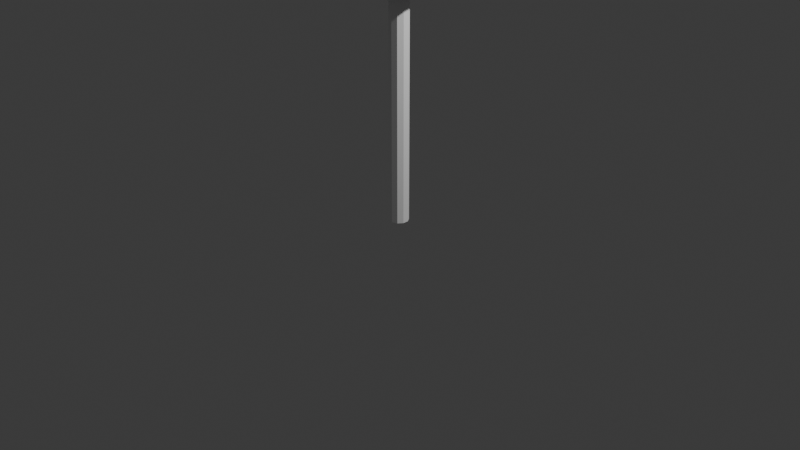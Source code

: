 # Source: FlowerNoPetels.blend  (saved by Blender 4.2.66; exported with 4.5.12 LTS)
import bpy
from mathutils import Matrix  # noqa: F401  (used for matrix-valued properties, if any)

bpy.ops.wm.read_factory_settings(use_empty=True)
scene = bpy.context.scene
scene.name = 'Scene'

# ---- collections
col_collection = bpy.data.collections.new('Collection'); scene.collection.children.link(col_collection)

# ---- materials (node trees are filled in below, after node groups)
mat_bulb = bpy.data.materials.new('Bulb')
mat_stem = bpy.data.materials.new('Stem')

# ---- material node trees
mat_bulb.use_nodes = True; mat_bulb.node_tree.nodes.clear()
_N = mat_bulb.node_tree.nodes; _L = mat_bulb.node_tree.links
n0 = _N.new('ShaderNodeBsdfPrincipled'); n0.name = 'Principled BSDF'; n0.location = (10, 300)
n0.inputs[0].default_value = (0.0, 0.0, 0.0, 1.0)
n0.inputs[2].default_value = 1.0
n1 = _N.new('ShaderNodeOutputMaterial'); n1.name = 'Material Output'; n1.location = (300, 300)
_L.new(n0.outputs[0], n1.inputs[0])
n1.is_active_output = True
mat_stem.use_nodes = True; mat_stem.node_tree.nodes.clear()
_N = mat_stem.node_tree.nodes; _L = mat_stem.node_tree.links
n0 = _N.new('ShaderNodeBsdfPrincipled'); n0.name = 'Principled BSDF'; n0.location = (10, 300)
n0.inputs[0].default_value = (1.0, 1.0, 1.0, 1.0)
n0.inputs[2].default_value = 1.0
n0.inputs[3].default_value = 1.0
n1 = _N.new('ShaderNodeOutputMaterial'); n1.name = 'Material Output'; n1.location = (300, 300)
_L.new(n0.outputs[0], n1.inputs[0])
n1.is_active_output = True

# ---- world
world_world = bpy.data.worlds.new('World'); scene.world = world_world
world_world.use_nodes = True; world_world.node_tree.nodes.clear()
_N = world_world.node_tree.nodes; _L = world_world.node_tree.links
n0 = _N.new('ShaderNodeOutputWorld'); n0.name = 'World Output'; n0.location = (300, 300)
n1 = _N.new('ShaderNodeBackground'); n1.name = 'Background'; n1.location = (10, 300)
n1.inputs[0].default_value = (0.05088, 0.05088, 0.05088, 1.0)
_L.new(n1.outputs[0], n0.inputs[0])
n0.is_active_output = True
world_world.color = (0.05088, 0.05088, 0.05088)
world_world.sun_shadow_jitter_overblur = 0.0

# ---- cameras
cam_camera = bpy.data.cameras.new('Camera')
cam_camera.clip_end = 100.0
cam_camera.ortho_scale = 7.314

# ---- lights
light_light = bpy.data.lights.new('Light', 'POINT')
light_light.energy = 1000.0
light_light.shadow_soft_size = 0.1

# ---- meshes
me_plane = bpy.data.meshes.new('Plane')
me_plane.from_pydata([(0.0, 0.1, -0.005522), (0.0, 0.1, 2.518), (0.05878, 0.0809, -0.005522), (0.05878, 0.0809, 2.518), (0.09511, 0.0309, -0.005522), (0.09511, 0.0309, 2.518), (0.09511, -0.0309, -0.005522), (0.09511, -0.0309, 2.518), (0.05878, -0.0809, -0.005522), (0.05878, -0.0809, 2.518), (0.0, -0.1, -0.005522), (0.0, -0.1, 2.518), (-0.05878, -0.0809, -0.005522), (-0.05878, -0.0809, 2.518), (-0.09511, -0.0309, -0.005522), (-0.09511, -0.0309, 2.518), (-0.09511, 0.0309, -0.005522), (-0.09511, 0.0309, 2.518), (-0.05878, 0.0809, -0.005522), (-0.05878, 0.0809, 2.518), (9.057e-11, 0.7542, 3.887), (0.0, 0.866, 2.887), (0.25, 0.433, 4.253), (0.3771, 0.6531, 3.887), (0.5, 0.866, 3.387), (0.433, 0.75, 2.887), (0.25, 0.433, 2.521), (0.433, 0.25, 4.253), (0.6531, 0.3771, 3.887), (0.866, 0.5, 3.387), (0.75, 0.433, 2.887), (0.433, 0.25, 2.521), (0.5, 0.0, 4.253), (0.7542, -2.027e-08, 3.887), (1.0, 0.0, 3.387), (0.866, -2.98e-08, 2.887), (0.5, 0.0, 2.521), (0.433, -0.25, 4.253), (0.6531, -0.3771, 3.887), (0.866, -0.5, 3.387), (0.75, -0.433, 2.887), (0.433, -0.25, 2.521), (0.25, -0.433, 4.253), (0.3771, -0.6531, 3.887), (0.5, -0.866, 3.387), (0.433, -0.75, 2.887), (0.25, -0.433, 2.521), (0.0, -0.5, 4.253), (-7.777e-08, -0.7542, 3.887), (0.0, -1.0, 3.387), (-8.941e-08, -0.866, 2.887), (0.0, -0.5, 2.521), (0.0, 0.0, 4.513), (-0.25, -0.433, 4.253), (-0.3771, -0.6531, 3.887), (-0.5, -0.866, 3.387), (-0.433, -0.75, 2.887), (-0.25, -0.433, 2.521), (0.0, 0.0, 2.387), (-0.433, -0.25, 4.253), (-0.6531, -0.3771, 3.887), (-0.866, -0.5, 3.387), (-0.75, -0.433, 2.887), (-0.433, -0.25, 2.521), (-0.5, 0.0, 4.253), (-0.7542, 8.354e-08, 3.887), (-1.0, 0.0, 3.387), (-0.866, 8.941e-08, 2.887), (-0.5, 0.0, 2.521), (-0.433, 0.25, 4.253), (-0.6531, 0.3771, 3.887), (-0.866, 0.5, 3.387), (-0.75, 0.433, 2.887), (-0.433, 0.25, 2.521), (-0.25, 0.433, 4.253), (-0.3771, 0.6531, 3.887), (-0.5, 0.866, 3.387), (-0.433, 0.75, 2.887), (-0.25, 0.433, 2.521), (0.0, 0.5, 4.253), (0.0, 1.0, 3.387), (0.0, 0.5, 2.521)], [], [(0, 1, 3, 2), (2, 3, 5, 4), (4, 5, 7, 6), (6, 7, 9, 8), (8, 9, 11, 10), (10, 11, 13, 12), (12, 13, 15, 14), (14, 15, 17, 16), (16, 17, 19, 18), (18, 19, 1, 0), (0, 2, 4, 6, 8, 10, 12, 14, 16, 18), (80, 20, 23, 24), (79, 52, 22), (58, 81, 26), (21, 80, 24, 25), (20, 79, 22, 23), (81, 21, 25, 26), (58, 26, 31), (25, 24, 29, 30), (23, 22, 27, 28), (26, 25, 30, 31), (24, 23, 28, 29), (22, 52, 27), (58, 31, 36), (30, 29, 34, 35), (28, 27, 32, 33), (31, 30, 35, 36), (29, 28, 33, 34), (27, 52, 32), (35, 34, 39, 40), (33, 32, 37, 38), (36, 35, 40, 41), (34, 33, 38, 39), (32, 52, 37), (58, 36, 41), (38, 37, 42, 43), (41, 40, 45, 46), (39, 38, 43, 44), (37, 52, 42), (58, 41, 46), (40, 39, 44, 45), (46, 45, 50, 51), (44, 43, 48, 49), (42, 52, 47), (58, 46, 51), (45, 44, 49, 50), (43, 42, 47, 48), (51, 50, 56, 57), (49, 48, 54, 55), (47, 52, 53), (58, 51, 57), (50, 49, 55, 56), (48, 47, 53, 54), (57, 56, 62, 63), (55, 54, 60, 61), (53, 52, 59), (58, 57, 63), (56, 55, 61, 62), (54, 53, 59, 60), (63, 62, 67, 68), (61, 60, 65, 66), (59, 52, 64), (58, 63, 68), (62, 61, 66, 67), (60, 59, 64, 65), (66, 65, 70, 71), (64, 52, 69), (58, 68, 73), (67, 66, 71, 72), (65, 64, 69, 70), (68, 67, 72, 73), (69, 52, 74), (58, 73, 78), (72, 71, 76, 77), (70, 69, 74, 75), (73, 72, 77, 78), (71, 70, 75, 76), (58, 78, 81), (77, 76, 80, 21), (75, 74, 79, 20), (78, 77, 21, 81), (76, 75, 20, 80), (74, 52, 79)])
me_plane.polygons.foreach_set('material_index', [1, 1, 1, 1, 1, 1, 1, 1, 1, 1, 1, 0, 0, 0, 0, 0, 0, 0, 0, 0, 0, 0, 0, 0, 0, 0, 0, 0, 0, 0, 0, 0, 0, 0, 0, 0, 0, 0, 0, 0, 0, 0, 0, 0, 0, 0, 0, 0, 0, 0, 0, 0, 0, 0, 0, 0, 0, 0, 0, 0, 0, 0, 0, 0, 0, 0, 0, 0, 0, 0, 0, 0, 0, 0, 0, 0, 0, 0, 0, 0, 0, 0, 0])
_uv = me_plane.uv_layers.new(name='UVMap')
_uv.uv.foreach_set('vector', [1.0, 0.5, 1.0, 1.0, 0.9, 1.0, 0.9, 0.5, 0.9, 0.5, 0.9, 1.0, 0.8, 1.0, 0.8, 0.5, 0.8, 0.5, 0.8, 1.0, 0.7, 1.0, 0.7, 0.5, 0.7, 0.5, 0.7, 1.0, 0.6, 1.0, 0.6, 0.5, 0.6, 0.5, 0.6, 1.0, 0.5, 1.0, 0.5, 0.5, 0.5, 0.5, 0.5, 1.0, 0.4, 1.0, 0.4, 0.5, 0.4, 0.5, 0.4, 1.0, 0.3, 1.0, 0.3, 0.5, 0.3, 0.5, 0.3, 1.0, 0.2, 1.0, 0.2, 0.5, 0.2, 0.5, 0.2, 1.0, 0.1, 1.0, 0.1, 0.5, 0.1, 0.5, 0.1, 1.0, -7.451e-08, 1.0, -7.451e-08, 0.5, 0.75, 0.49, 0.8911, 0.4442, 0.9783, 0.3242, 0.9783, 0.1758, 0.8911, 0.05584, 0.75, 0.01, 0.6089, 0.05584, 0.5217, 0.1758, 0.5217, 0.3242, 0.6089, 0.4442, 0.75, 0.5, 0.75, 0.6667, 0.6667, 0.6667, 0.6667, 0.5, 0.75, 0.8333, 0.7083, 1.0, 0.6667, 0.8333, 0.7083, 0.0, 0.75, 0.1667, 0.6667, 0.1667, 0.75, 0.3333, 0.75, 0.5, 0.6667, 0.5, 0.6667, 0.3333, 0.75, 0.6667, 0.75, 0.8333, 0.6667, 0.8333, 0.6667, 0.6667, 0.75, 0.1667, 0.75, 0.3333, 0.6667, 0.3333, 0.6667, 0.1667, 0.625, 0.0, 0.6667, 0.1667, 0.5833, 0.1667, 0.6667, 0.3333, 0.6667, 0.5, 0.5833, 0.5, 0.5833, 0.3333, 0.6667, 0.6667, 0.6667, 0.8333, 0.5833, 0.8333, 0.5833, 0.6667, 0.6667, 0.1667, 0.6667, 0.3333, 0.5833, 0.3333, 0.5833, 0.1667, 0.6667, 0.5, 0.6667, 0.6667, 0.5833, 0.6667, 0.5833, 0.5, 0.6667, 0.8333, 0.625, 1.0, 0.5833, 0.8333, 0.5417, 0.0, 0.5833, 0.1667, 0.5, 0.1667, 0.5833, 0.3333, 0.5833, 0.5, 0.5, 0.5, 0.5, 0.3333, 0.5833, 0.6667, 0.5833, 0.8333, 0.5, 0.8333, 0.5, 0.6667, 0.5833, 0.1667, 0.5833, 0.3333, 0.5, 0.3333, 0.5, 0.1667, 0.5833, 0.5, 0.5833, 0.6667, 0.5, 0.6667, 0.5, 0.5, 0.5833, 0.8333, 0.5417, 1.0, 0.5, 0.8333, 0.5, 0.3333, 0.5, 0.5, 0.4167, 0.5, 0.4167, 0.3333, 0.5, 0.6667, 0.5, 0.8333, 0.4167, 0.8333, 0.4167, 0.6667, 0.5, 0.1667, 0.5, 0.3333, 0.4167, 0.3333, 0.4167, 0.1667, 0.5, 0.5, 0.5, 0.6667, 0.4167, 0.6667, 0.4167, 0.5, 0.5, 0.8333, 0.4583, 1.0, 0.4167, 0.8333, 0.4583, 0.0, 0.5, 0.1667, 0.4167, 0.1667, 0.4167, 0.6667, 0.4167, 0.8333, 0.3333, 0.8333, 0.3333, 0.6667, 0.4167, 0.1667, 0.4167, 0.3333, 0.3333, 0.3333, 0.3333, 0.1667, 0.4167, 0.5, 0.4167, 0.6667, 0.3333, 0.6667, 0.3333, 0.5, 0.4167, 0.8333, 0.375, 1.0, 0.3333, 0.8333, 0.375, 0.0, 0.4167, 0.1667, 0.3333, 0.1667, 0.4167, 0.3333, 0.4167, 0.5, 0.3333, 0.5, 0.3333, 0.3333, 0.3333, 0.1667, 0.3333, 0.3333, 0.25, 0.3333, 0.25, 0.1667, 0.3333, 0.5, 0.3333, 0.6667, 0.25, 0.6667, 0.25, 0.5, 0.3333, 0.8333, 0.2917, 1.0, 0.25, 0.8333, 0.2917, 0.0, 0.3333, 0.1667, 0.25, 0.1667, 0.3333, 0.3333, 0.3333, 0.5, 0.25, 0.5, 0.25, 0.3333, 0.3333, 0.6667, 0.3333, 0.8333, 0.25, 0.8333, 0.25, 0.6667, 0.25, 0.1667, 0.25, 0.3333, 0.1667, 0.3333, 0.1667, 0.1667, 0.25, 0.5, 0.25, 0.6667, 0.1667, 0.6667, 0.1667, 0.5, 0.25, 0.8333, 0.2083, 1.0, 0.1667, 0.8333, 0.2083, 0.0, 0.25, 0.1667, 0.1667, 0.1667, 0.25, 0.3333, 0.25, 0.5, 0.1667, 0.5, 0.1667, 0.3333, 0.25, 0.6667, 0.25, 0.8333, 0.1667, 0.8333, 0.1667, 0.6667, 0.1667, 0.1667, 0.1667, 0.3333, 0.08333, 0.3333, 0.08333, 0.1667, 0.1667, 0.5, 0.1667, 0.6667, 0.08333, 0.6667, 0.08333, 0.5, 0.1667, 0.8333, 0.125, 1.0, 0.08333, 0.8333, 0.125, 0.0, 0.1667, 0.1667, 0.08333, 0.1667, 0.1667, 0.3333, 0.1667, 0.5, 0.08333, 0.5, 0.08333, 0.3333, 0.1667, 0.6667, 0.1667, 0.8333, 0.08333, 0.8333, 0.08333, 0.6667, 0.08333, 0.1667, 0.08333, 0.3333, 0.0, 0.3333, 0.0, 0.1667, 0.08333, 0.5, 0.08333, 0.6667, 0.0, 0.6667, 0.0, 0.5, 0.08333, 0.8333, 0.04167, 1.0, 0.0, 0.8333, 0.04167, 0.0, 0.08333, 0.1667, 0.0, 0.1667, 0.08333, 0.3333, 0.08333, 0.5, 0.0, 0.5, 0.0, 0.3333, 0.08333, 0.6667, 0.08333, 0.8333, 0.0, 0.8333, 0.0, 0.6667, 1.0, 0.5, 1.0, 0.6667, 0.9167, 0.6667, 0.9167, 0.5, 1.0, 0.8333, 0.9583, 1.0, 0.9167, 0.8333, 0.9583, 0.0, 1.0, 0.1667, 0.9167, 0.1667, 1.0, 0.3333, 1.0, 0.5, 0.9167, 0.5, 0.9167, 0.3333, 1.0, 0.6667, 1.0, 0.8333, 0.9167, 0.8333, 0.9167, 0.6667, 1.0, 0.1667, 1.0, 0.3333, 0.9167, 0.3333, 0.9167, 0.1667, 0.9167, 0.8333, 0.875, 1.0, 0.8333, 0.8333, 0.875, 0.0, 0.9167, 0.1667, 0.8333, 0.1667, 0.9167, 0.3333, 0.9167, 0.5, 0.8333, 0.5, 0.8333, 0.3333, 0.9167, 0.6667, 0.9167, 0.8333, 0.8333, 0.8333, 0.8333, 0.6667, 0.9167, 0.1667, 0.9167, 0.3333, 0.8333, 0.3333, 0.8333, 0.1667, 0.9167, 0.5, 0.9167, 0.6667, 0.8333, 0.6667, 0.8333, 0.5, 0.7917, 0.0, 0.8333, 0.1667, 0.75, 0.1667, 0.8333, 0.3333, 0.8333, 0.5, 0.75, 0.5, 0.75, 0.3333, 0.8333, 0.6667, 0.8333, 0.8333, 0.75, 0.8333, 0.75, 0.6667, 0.8333, 0.1667, 0.8333, 0.3333, 0.75, 0.3333, 0.75, 0.1667, 0.8333, 0.5, 0.8333, 0.6667, 0.75, 0.6667, 0.75, 0.5, 0.8333, 0.8333, 0.7917, 1.0, 0.75, 0.8333])
me_plane.materials.append(mat_bulb)
me_plane.materials.append(mat_stem)
me_plane.update()

# ---- objects
ob_light = bpy.data.objects.new('Light', light_light)
ob_camera = bpy.data.objects.new('Camera', cam_camera)
ob_plane = bpy.data.objects.new('Plane', me_plane)

# ---- transforms, parenting, visibility, modifiers, constraints
ob_light.location = (4.076, 1.005, 5.904)
ob_light.rotation_euler = (0.6503, 0.05522, 1.866)
ob_light.lock_rotations_4d = False
ob_light.empty_display_type = 'ARROWS'
ob_light.color = (0.0, 0.0, 0.0, 0.0)
ob_light.lineart.crease_threshold = 0.0
ob_camera.location = (7.359, -6.926, 4.958)
ob_camera.rotation_euler = (1.109, 0.0, 0.8149)
ob_camera.lock_rotations_4d = False
ob_camera.empty_display_type = 'ARROWS'
ob_camera.color = (0.0, 0.0, 0.0, 0.0)
ob_camera.display_type = 'WIRE'
ob_camera.lineart.crease_threshold = 0.0
ob_plane.location = (0.0, 0.0, 0.0)

# ---- collection membership
col_collection.objects.link(ob_light)
col_collection.objects.link(ob_camera)
col_collection.objects.link(ob_plane)

# ---- scene / render settings (as saved in the file)
scene.camera = ob_camera
scene.frame_start = 1; scene.frame_end = 250; scene.frame_set(1)
scene.render.engine = 'BLENDER_EEVEE_NEXT'
bpy.context.view_layer.update()
